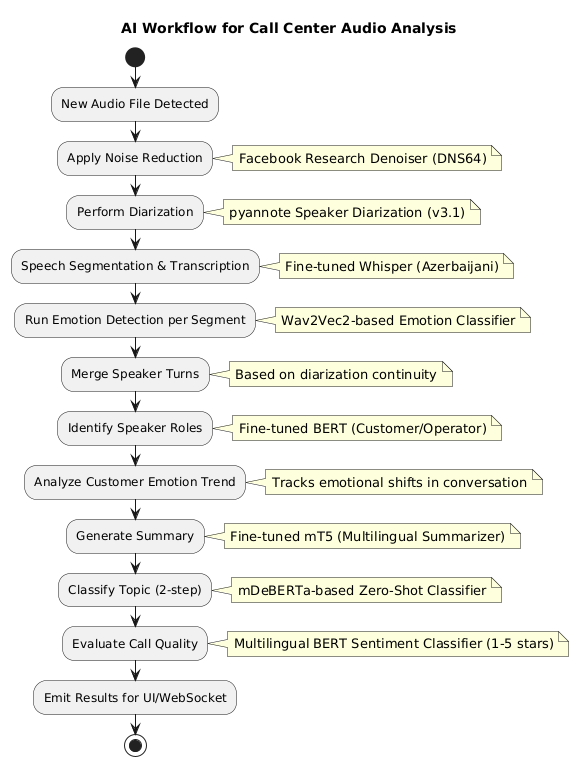

The diagram above was rendered by PlantUML. Its source (embedded in the PNG):
@startuml
title AI Workflow for Call Center Audio Analysis

start

:New Audio File Detected;

:Apply Noise Reduction;
note right: Facebook Research Denoiser (DNS64)

:Perform Diarization;
note right: pyannote Speaker Diarization (v3.1)

:Speech Segmentation & Transcription;
note right: Fine-tuned Whisper (Azerbaijani)

:Run Emotion Detection per Segment;
note right: Wav2Vec2-based Emotion Classifier

:Merge Speaker Turns;
note right: Based on diarization continuity

:Identify Speaker Roles;
note right: Fine-tuned BERT (Customer/Operator)

:Analyze Customer Emotion Trend;
note right: Tracks emotional shifts in conversation

:Generate Summary;
note right: Fine-tuned mT5 (Multilingual Summarizer)

:Classify Topic (2-step);
note right: mDeBERTa-based Zero-Shot Classifier

:Evaluate Call Quality;
note right: Multilingual BERT Sentiment Classifier (1-5 stars)

:Emit Results for UI/WebSocket;

stop
@enduml